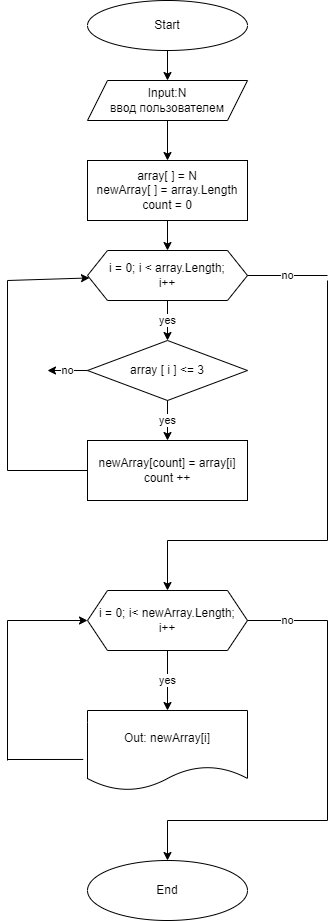

The diagram above was exported from draw.io. Its source (the exported page's mxGraphModel, read from the mxfile embedded in the PNG):
<mxGraphModel dx="708" dy="165" grid="1" gridSize="10" guides="1" tooltips="1" connect="1" arrows="1" fold="1" page="1" pageScale="1" pageWidth="827" pageHeight="1169" math="0" shadow="0">
  <root>
    <mxCell id="0" />
    <mxCell id="1" parent="0" />
    <mxCell id="3" value="Start" style="ellipse;whiteSpace=wrap;html=1;" vertex="1" parent="1">
      <mxGeometry x="160" y="40" width="160" height="50" as="geometry" />
    </mxCell>
    <mxCell id="5" value="Input:N&lt;br&gt;ввод пользователем" style="shape=parallelogram;perimeter=parallelogramPerimeter;whiteSpace=wrap;html=1;fixedSize=1;" vertex="1" parent="1">
      <mxGeometry x="160" y="120" width="160" height="40" as="geometry" />
    </mxCell>
    <mxCell id="7" value="" style="endArrow=classic;html=1;exitX=0.5;exitY=1;exitDx=0;exitDy=0;" edge="1" parent="1" source="5">
      <mxGeometry width="50" height="50" relative="1" as="geometry">
        <mxPoint x="340" y="250" as="sourcePoint" />
        <mxPoint x="240" y="200" as="targetPoint" />
      </mxGeometry>
    </mxCell>
    <mxCell id="8" value="array[ ] = N&lt;br&gt;newArray[ ] = array.Length&lt;br&gt;count = 0" style="rounded=0;whiteSpace=wrap;html=1;" vertex="1" parent="1">
      <mxGeometry x="160" y="200" width="160" height="60" as="geometry" />
    </mxCell>
    <mxCell id="9" value="" style="endArrow=classic;html=1;exitX=0.5;exitY=1;exitDx=0;exitDy=0;" edge="1" parent="1" source="8">
      <mxGeometry width="50" height="50" relative="1" as="geometry">
        <mxPoint x="340" y="430" as="sourcePoint" />
        <mxPoint x="240" y="290" as="targetPoint" />
      </mxGeometry>
    </mxCell>
    <mxCell id="11" value="" style="endArrow=classic;html=1;exitX=0.5;exitY=1;exitDx=0;exitDy=0;entryX=0.5;entryY=0;entryDx=0;entryDy=0;" edge="1" parent="1" source="3" target="5">
      <mxGeometry width="50" height="50" relative="1" as="geometry">
        <mxPoint x="340" y="150" as="sourcePoint" />
        <mxPoint x="390" y="100" as="targetPoint" />
      </mxGeometry>
    </mxCell>
    <mxCell id="13" value="i = 0; i &amp;lt; array.Length;&lt;br&gt;i++" style="shape=hexagon;perimeter=hexagonPerimeter2;whiteSpace=wrap;html=1;fixedSize=1;" vertex="1" parent="1">
      <mxGeometry x="160" y="290" width="160" height="50" as="geometry" />
    </mxCell>
    <mxCell id="14" value="yes" style="endArrow=classic;html=1;exitX=0.5;exitY=1;exitDx=0;exitDy=0;" edge="1" parent="1" source="13">
      <mxGeometry width="50" height="50" relative="1" as="geometry">
        <mxPoint x="340" y="400" as="sourcePoint" />
        <mxPoint x="240" y="380" as="targetPoint" />
      </mxGeometry>
    </mxCell>
    <mxCell id="15" value="no" style="endArrow=none;html=1;exitX=1;exitY=0.5;exitDx=0;exitDy=0;" edge="1" parent="1" source="13">
      <mxGeometry width="50" height="50" relative="1" as="geometry">
        <mxPoint x="340" y="400" as="sourcePoint" />
        <mxPoint x="400" y="315" as="targetPoint" />
      </mxGeometry>
    </mxCell>
    <mxCell id="16" value="array [ i ] &amp;lt;= 3" style="rhombus;whiteSpace=wrap;html=1;" vertex="1" parent="1">
      <mxGeometry x="160" y="380" width="160" height="60" as="geometry" />
    </mxCell>
    <mxCell id="17" value="no" style="endArrow=classic;html=1;exitX=0;exitY=0.5;exitDx=0;exitDy=0;" edge="1" parent="1" source="16">
      <mxGeometry width="50" height="50" relative="1" as="geometry">
        <mxPoint x="340" y="500" as="sourcePoint" />
        <mxPoint x="120" y="410" as="targetPoint" />
      </mxGeometry>
    </mxCell>
    <mxCell id="18" value="yes" style="endArrow=classic;html=1;exitX=0.5;exitY=1;exitDx=0;exitDy=0;" edge="1" parent="1" source="16">
      <mxGeometry width="50" height="50" relative="1" as="geometry">
        <mxPoint x="340" y="500" as="sourcePoint" />
        <mxPoint x="240" y="480" as="targetPoint" />
      </mxGeometry>
    </mxCell>
    <mxCell id="20" value="newArray[count] = array[i] count ++" style="rounded=0;whiteSpace=wrap;html=1;" vertex="1" parent="1">
      <mxGeometry x="160" y="480" width="160" height="60" as="geometry" />
    </mxCell>
    <mxCell id="21" value="" style="endArrow=none;html=1;exitX=0;exitY=0.5;exitDx=0;exitDy=0;" edge="1" parent="1" source="20">
      <mxGeometry width="50" height="50" relative="1" as="geometry">
        <mxPoint x="340" y="490" as="sourcePoint" />
        <mxPoint x="80" y="510" as="targetPoint" />
      </mxGeometry>
    </mxCell>
    <mxCell id="22" value="" style="endArrow=none;html=1;" edge="1" parent="1">
      <mxGeometry width="50" height="50" relative="1" as="geometry">
        <mxPoint x="80" y="510" as="sourcePoint" />
        <mxPoint x="80" y="320" as="targetPoint" />
      </mxGeometry>
    </mxCell>
    <mxCell id="23" value="" style="endArrow=classic;html=1;" edge="1" parent="1" target="13">
      <mxGeometry width="50" height="50" relative="1" as="geometry">
        <mxPoint x="80" y="320" as="sourcePoint" />
        <mxPoint x="160" y="315" as="targetPoint" />
      </mxGeometry>
    </mxCell>
    <mxCell id="24" value="" style="endArrow=none;html=1;" edge="1" parent="1">
      <mxGeometry width="50" height="50" relative="1" as="geometry">
        <mxPoint x="400" y="580" as="sourcePoint" />
        <mxPoint x="400" y="320" as="targetPoint" />
      </mxGeometry>
    </mxCell>
    <mxCell id="25" value="" style="endArrow=none;html=1;" edge="1" parent="1">
      <mxGeometry width="50" height="50" relative="1" as="geometry">
        <mxPoint x="240" y="580" as="sourcePoint" />
        <mxPoint x="400" y="580" as="targetPoint" />
      </mxGeometry>
    </mxCell>
    <mxCell id="26" value="" style="endArrow=classic;html=1;" edge="1" parent="1" target="27">
      <mxGeometry width="50" height="50" relative="1" as="geometry">
        <mxPoint x="240" y="580" as="sourcePoint" />
        <mxPoint x="240" y="620" as="targetPoint" />
      </mxGeometry>
    </mxCell>
    <mxCell id="27" value="i = 0; i&amp;lt; newArray.Length;&lt;br&gt;i++" style="shape=hexagon;perimeter=hexagonPerimeter2;whiteSpace=wrap;html=1;fixedSize=1;" vertex="1" parent="1">
      <mxGeometry x="160" y="630" width="160" height="60" as="geometry" />
    </mxCell>
    <mxCell id="28" value="yes" style="endArrow=classic;html=1;exitX=0.5;exitY=1;exitDx=0;exitDy=0;" edge="1" parent="1" source="27">
      <mxGeometry width="50" height="50" relative="1" as="geometry">
        <mxPoint x="340" y="790" as="sourcePoint" />
        <mxPoint x="240" y="750" as="targetPoint" />
      </mxGeometry>
    </mxCell>
    <mxCell id="29" value="Out: newArray[i]" style="shape=document;whiteSpace=wrap;html=1;boundedLbl=1;" vertex="1" parent="1">
      <mxGeometry x="160" y="750" width="160" height="80" as="geometry" />
    </mxCell>
    <mxCell id="32" value="" style="endArrow=none;html=1;exitX=-0.027;exitY=0.612;exitDx=0;exitDy=0;exitPerimeter=0;" edge="1" parent="1" source="29">
      <mxGeometry width="50" height="50" relative="1" as="geometry">
        <mxPoint x="340" y="790" as="sourcePoint" />
        <mxPoint x="80" y="799" as="targetPoint" />
      </mxGeometry>
    </mxCell>
    <mxCell id="33" value="" style="endArrow=none;html=1;" edge="1" parent="1">
      <mxGeometry width="50" height="50" relative="1" as="geometry">
        <mxPoint x="80" y="800" as="sourcePoint" />
        <mxPoint x="80" y="660" as="targetPoint" />
      </mxGeometry>
    </mxCell>
    <mxCell id="34" value="" style="endArrow=classic;html=1;entryX=0;entryY=0.5;entryDx=0;entryDy=0;" edge="1" parent="1" target="27">
      <mxGeometry width="50" height="50" relative="1" as="geometry">
        <mxPoint x="80" y="660" as="sourcePoint" />
        <mxPoint x="390" y="640" as="targetPoint" />
      </mxGeometry>
    </mxCell>
    <mxCell id="35" value="no" style="endArrow=none;html=1;exitX=1;exitY=0.5;exitDx=0;exitDy=0;" edge="1" parent="1" source="27">
      <mxGeometry width="50" height="50" relative="1" as="geometry">
        <mxPoint x="340" y="690" as="sourcePoint" />
        <mxPoint x="400" y="660" as="targetPoint" />
      </mxGeometry>
    </mxCell>
    <mxCell id="36" value="" style="endArrow=none;html=1;" edge="1" parent="1">
      <mxGeometry width="50" height="50" relative="1" as="geometry">
        <mxPoint x="400" y="860" as="sourcePoint" />
        <mxPoint x="400" y="660" as="targetPoint" />
      </mxGeometry>
    </mxCell>
    <mxCell id="37" value="" style="endArrow=none;html=1;" edge="1" parent="1">
      <mxGeometry width="50" height="50" relative="1" as="geometry">
        <mxPoint x="240" y="860" as="sourcePoint" />
        <mxPoint x="400" y="860" as="targetPoint" />
      </mxGeometry>
    </mxCell>
    <mxCell id="38" value="" style="endArrow=classic;html=1;" edge="1" parent="1" target="39">
      <mxGeometry width="50" height="50" relative="1" as="geometry">
        <mxPoint x="240" y="860" as="sourcePoint" />
        <mxPoint x="240" y="900" as="targetPoint" />
      </mxGeometry>
    </mxCell>
    <mxCell id="39" value="End" style="ellipse;whiteSpace=wrap;html=1;" vertex="1" parent="1">
      <mxGeometry x="160" y="900" width="160" height="60" as="geometry" />
    </mxCell>
  </root>
</mxGraphModel>